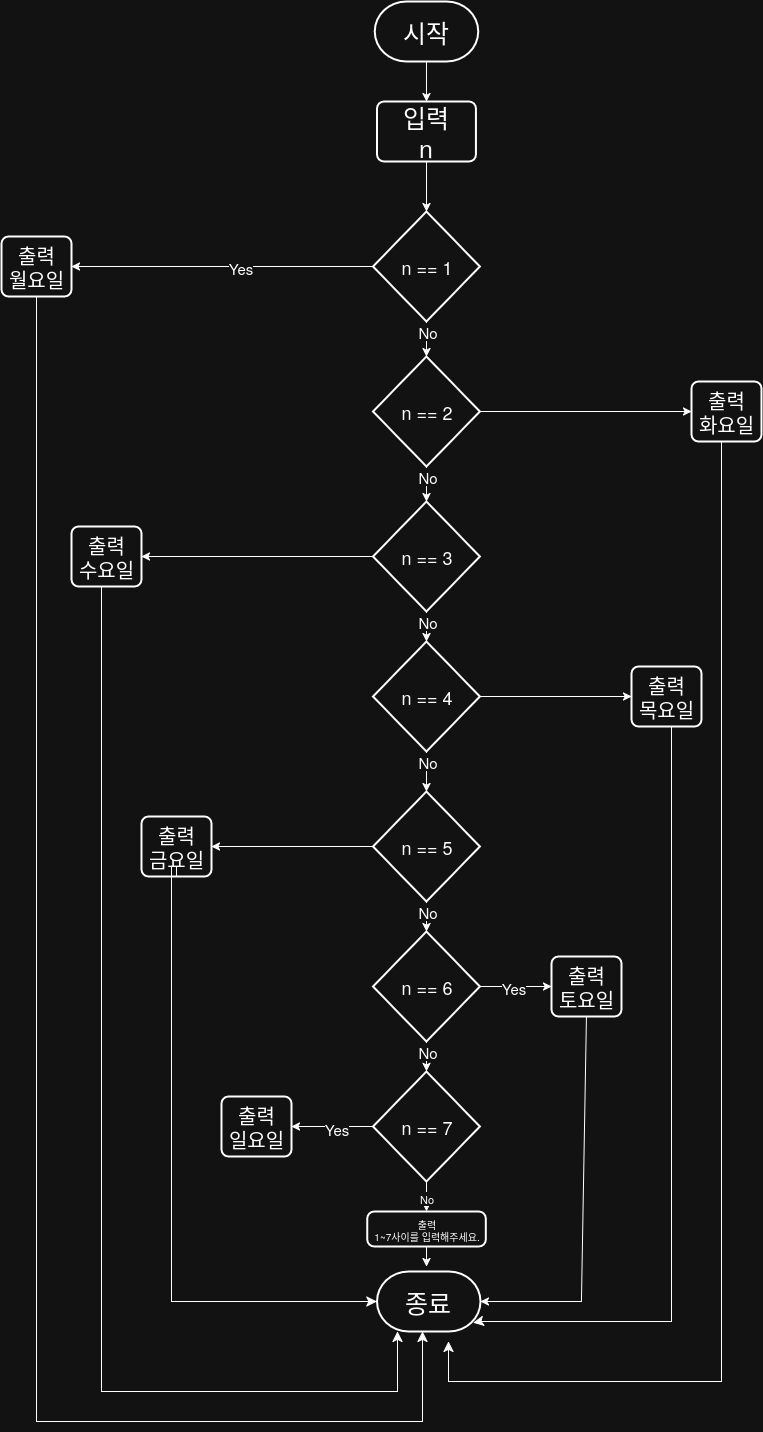

The diagram above was exported from draw.io. Its source (the exported page's mxGraphModel, read from the mxfile embedded in the PNG):
<mxGraphModel dx="4415" dy="3088" grid="1" gridSize="10" guides="1" tooltips="1" connect="1" arrows="1" fold="1" page="1" pageScale="1" pageWidth="850" pageHeight="1100" math="0" shadow="0">
  <root>
    <mxCell id="0" />
    <mxCell id="1" parent="0" />
    <mxCell id="bXta3e60xJ1WIRZ8u2cL-1" value="시작" style="strokeWidth=2;html=1;shape=mxgraph.flowchart.terminator;whiteSpace=wrap;fontSize=25;" parent="1" vertex="1">
      <mxGeometry x="363.23" y="-330" width="103.48" height="60" as="geometry" />
    </mxCell>
    <mxCell id="bXta3e60xJ1WIRZ8u2cL-2" value="&lt;div&gt;입력&lt;/div&gt;&lt;div&gt;n&lt;/div&gt;" style="rounded=1;whiteSpace=wrap;html=1;absoluteArcSize=1;arcSize=14;strokeWidth=2;fontSize=25;" parent="1" vertex="1">
      <mxGeometry x="365.49" y="-230" width="98.96" height="60" as="geometry" />
    </mxCell>
    <mxCell id="bXta3e60xJ1WIRZ8u2cL-7" value="" style="endArrow=classic;html=1;rounded=0;exitX=0.5;exitY=1;exitDx=0;exitDy=0;exitPerimeter=0;entryX=0.5;entryY=0;entryDx=0;entryDy=0;" parent="1" source="bXta3e60xJ1WIRZ8u2cL-1" target="bXta3e60xJ1WIRZ8u2cL-2" edge="1">
      <mxGeometry width="50" height="50" relative="1" as="geometry">
        <mxPoint x="390" y="340" as="sourcePoint" />
        <mxPoint x="420" y="90" as="targetPoint" />
      </mxGeometry>
    </mxCell>
    <mxCell id="fOkgchPwIC1H_Vvn3fQt-25" style="edgeStyle=orthogonalEdgeStyle;rounded=0;orthogonalLoop=1;jettySize=auto;html=1;entryX=1;entryY=0.5;entryDx=0;entryDy=0;exitX=0;exitY=0.5;exitDx=0;exitDy=0;exitPerimeter=0;" edge="1" parent="1" source="fOkgchPwIC1H_Vvn3fQt-70" target="VOZGBUtEpR-UV2hzkZi9-114">
      <mxGeometry relative="1" as="geometry">
        <mxPoint x="343.1300000000001" y="-60" as="sourcePoint" />
        <Array as="points" />
      </mxGeometry>
    </mxCell>
    <mxCell id="fOkgchPwIC1H_Vvn3fQt-29" value="&lt;div&gt;Yes&lt;/div&gt;" style="edgeLabel;html=1;align=center;verticalAlign=middle;resizable=0;points=[];fontSize=15;" vertex="1" connectable="0" parent="fOkgchPwIC1H_Vvn3fQt-25">
      <mxGeometry x="-0.1359" y="2" relative="1" as="geometry">
        <mxPoint x="-4" y="-2" as="offset" />
      </mxGeometry>
    </mxCell>
    <mxCell id="VOZGBUtEpR-UV2hzkZi9-114" value="&lt;div&gt;출력&lt;/div&gt;&lt;div&gt;월요일&lt;/div&gt;" style="rounded=1;whiteSpace=wrap;html=1;absoluteArcSize=1;arcSize=14;strokeWidth=2;fontSize=20;" parent="1" vertex="1">
      <mxGeometry x="-10" y="-95" width="70" height="60" as="geometry" />
    </mxCell>
    <mxCell id="fOkgchPwIC1H_Vvn3fQt-24" style="edgeStyle=orthogonalEdgeStyle;rounded=0;orthogonalLoop=1;jettySize=auto;html=1;" edge="1" parent="1" source="bXta3e60xJ1WIRZ8u2cL-2">
      <mxGeometry relative="1" as="geometry">
        <mxPoint x="415" y="-120" as="targetPoint" />
      </mxGeometry>
    </mxCell>
    <mxCell id="fOkgchPwIC1H_Vvn3fQt-62" style="edgeStyle=orthogonalEdgeStyle;rounded=0;orthogonalLoop=1;jettySize=auto;html=1;entryX=0.5;entryY=0;entryDx=0;entryDy=0;entryPerimeter=0;" edge="1" parent="1">
      <mxGeometry relative="1" as="geometry">
        <mxPoint x="415" y="-112.5" as="sourcePoint" />
        <mxPoint x="415.0050000000001" y="-60" as="targetPoint" />
      </mxGeometry>
    </mxCell>
    <mxCell id="fOkgchPwIC1H_Vvn3fQt-66" value="Yes" style="edgeLabel;html=1;align=center;verticalAlign=middle;resizable=0;points=[];fontSize=15;" vertex="1" connectable="0" parent="fOkgchPwIC1H_Vvn3fQt-62">
      <mxGeometry x="-0.06" y="-3" relative="1" as="geometry">
        <mxPoint as="offset" />
      </mxGeometry>
    </mxCell>
    <mxCell id="fOkgchPwIC1H_Vvn3fQt-70" value="n == 1" style="strokeWidth=2;html=1;shape=mxgraph.flowchart.decision;whiteSpace=wrap;fontSize=18;" vertex="1" parent="1">
      <mxGeometry x="361.53" y="-120" width="106.88" height="110" as="geometry" />
    </mxCell>
    <mxCell id="fOkgchPwIC1H_Vvn3fQt-84" style="edgeStyle=orthogonalEdgeStyle;rounded=0;orthogonalLoop=1;jettySize=auto;html=1;entryX=0;entryY=0.5;entryDx=0;entryDy=0;" edge="1" parent="1" source="fOkgchPwIC1H_Vvn3fQt-72" target="fOkgchPwIC1H_Vvn3fQt-78">
      <mxGeometry relative="1" as="geometry" />
    </mxCell>
    <mxCell id="fOkgchPwIC1H_Vvn3fQt-72" value="n == 2" style="strokeWidth=2;html=1;shape=mxgraph.flowchart.decision;whiteSpace=wrap;fontSize=18;" vertex="1" parent="1">
      <mxGeometry x="361.53" y="25" width="106.88" height="110" as="geometry" />
    </mxCell>
    <mxCell id="fOkgchPwIC1H_Vvn3fQt-85" style="edgeStyle=orthogonalEdgeStyle;rounded=0;orthogonalLoop=1;jettySize=auto;html=1;entryX=1;entryY=0.5;entryDx=0;entryDy=0;" edge="1" parent="1" source="fOkgchPwIC1H_Vvn3fQt-73" target="fOkgchPwIC1H_Vvn3fQt-79">
      <mxGeometry relative="1" as="geometry" />
    </mxCell>
    <mxCell id="fOkgchPwIC1H_Vvn3fQt-73" value="n == 3" style="strokeWidth=2;html=1;shape=mxgraph.flowchart.decision;whiteSpace=wrap;fontSize=18;" vertex="1" parent="1">
      <mxGeometry x="361.53" y="170" width="106.88" height="110" as="geometry" />
    </mxCell>
    <mxCell id="fOkgchPwIC1H_Vvn3fQt-86" style="edgeStyle=orthogonalEdgeStyle;rounded=0;orthogonalLoop=1;jettySize=auto;html=1;entryX=0;entryY=0.5;entryDx=0;entryDy=0;" edge="1" parent="1" source="fOkgchPwIC1H_Vvn3fQt-74" target="fOkgchPwIC1H_Vvn3fQt-80">
      <mxGeometry relative="1" as="geometry" />
    </mxCell>
    <mxCell id="fOkgchPwIC1H_Vvn3fQt-106" style="edgeStyle=orthogonalEdgeStyle;rounded=0;orthogonalLoop=1;jettySize=auto;html=1;" edge="1" parent="1" source="fOkgchPwIC1H_Vvn3fQt-74" target="fOkgchPwIC1H_Vvn3fQt-75">
      <mxGeometry relative="1" as="geometry" />
    </mxCell>
    <mxCell id="fOkgchPwIC1H_Vvn3fQt-74" value="n == 4" style="strokeWidth=2;html=1;shape=mxgraph.flowchart.decision;whiteSpace=wrap;fontSize=18;" vertex="1" parent="1">
      <mxGeometry x="361.56" y="310" width="106.88" height="110" as="geometry" />
    </mxCell>
    <mxCell id="fOkgchPwIC1H_Vvn3fQt-87" style="edgeStyle=orthogonalEdgeStyle;rounded=0;orthogonalLoop=1;jettySize=auto;html=1;" edge="1" parent="1" source="fOkgchPwIC1H_Vvn3fQt-75" target="fOkgchPwIC1H_Vvn3fQt-81">
      <mxGeometry relative="1" as="geometry" />
    </mxCell>
    <mxCell id="fOkgchPwIC1H_Vvn3fQt-108" style="edgeStyle=orthogonalEdgeStyle;rounded=0;orthogonalLoop=1;jettySize=auto;html=1;" edge="1" parent="1" source="fOkgchPwIC1H_Vvn3fQt-75" target="fOkgchPwIC1H_Vvn3fQt-76">
      <mxGeometry relative="1" as="geometry" />
    </mxCell>
    <mxCell id="fOkgchPwIC1H_Vvn3fQt-75" value="n == 5" style="strokeWidth=2;html=1;shape=mxgraph.flowchart.decision;whiteSpace=wrap;fontSize=18;" vertex="1" parent="1">
      <mxGeometry x="361.56000000000006" y="460" width="106.88" height="110" as="geometry" />
    </mxCell>
    <mxCell id="fOkgchPwIC1H_Vvn3fQt-88" style="edgeStyle=orthogonalEdgeStyle;rounded=0;orthogonalLoop=1;jettySize=auto;html=1;entryX=0;entryY=0.5;entryDx=0;entryDy=0;" edge="1" parent="1" source="fOkgchPwIC1H_Vvn3fQt-76" target="fOkgchPwIC1H_Vvn3fQt-82">
      <mxGeometry relative="1" as="geometry" />
    </mxCell>
    <mxCell id="fOkgchPwIC1H_Vvn3fQt-116" value="Yes" style="edgeLabel;html=1;align=center;verticalAlign=middle;resizable=0;points=[];fontSize=15;" vertex="1" connectable="0" parent="fOkgchPwIC1H_Vvn3fQt-88">
      <mxGeometry x="-0.0858" relative="1" as="geometry">
        <mxPoint as="offset" />
      </mxGeometry>
    </mxCell>
    <mxCell id="fOkgchPwIC1H_Vvn3fQt-76" value="n == 6" style="strokeWidth=2;html=1;shape=mxgraph.flowchart.decision;whiteSpace=wrap;fontSize=18;" vertex="1" parent="1">
      <mxGeometry x="361.56" y="600" width="106.88" height="110" as="geometry" />
    </mxCell>
    <mxCell id="fOkgchPwIC1H_Vvn3fQt-77" value="종료" style="strokeWidth=2;html=1;shape=mxgraph.flowchart.terminator;whiteSpace=wrap;fontSize=25;" vertex="1" parent="1">
      <mxGeometry x="365.49" y="940" width="103.48" height="60" as="geometry" />
    </mxCell>
    <mxCell id="fOkgchPwIC1H_Vvn3fQt-78" value="&lt;div&gt;출력&lt;/div&gt;&lt;div&gt;화요일&lt;/div&gt;" style="rounded=1;whiteSpace=wrap;html=1;absoluteArcSize=1;arcSize=14;strokeWidth=2;fontSize=20;" vertex="1" parent="1">
      <mxGeometry x="680" y="50" width="70" height="60" as="geometry" />
    </mxCell>
    <mxCell id="fOkgchPwIC1H_Vvn3fQt-79" value="&lt;div&gt;출력&lt;/div&gt;&lt;div&gt;수요일&lt;/div&gt;" style="rounded=1;whiteSpace=wrap;html=1;absoluteArcSize=1;arcSize=14;strokeWidth=2;fontSize=20;" vertex="1" parent="1">
      <mxGeometry x="60" y="195" width="70" height="60" as="geometry" />
    </mxCell>
    <mxCell id="fOkgchPwIC1H_Vvn3fQt-80" value="&lt;div&gt;출력&lt;/div&gt;&lt;div&gt;목요일&lt;/div&gt;" style="rounded=1;whiteSpace=wrap;html=1;absoluteArcSize=1;arcSize=14;strokeWidth=2;fontSize=20;" vertex="1" parent="1">
      <mxGeometry x="620" y="335" width="70" height="60" as="geometry" />
    </mxCell>
    <mxCell id="fOkgchPwIC1H_Vvn3fQt-81" value="&lt;div&gt;출력&lt;/div&gt;&lt;div&gt;금요일&lt;/div&gt;" style="rounded=1;whiteSpace=wrap;html=1;absoluteArcSize=1;arcSize=14;strokeWidth=2;fontSize=20;" vertex="1" parent="1">
      <mxGeometry x="130" y="485" width="70" height="60" as="geometry" />
    </mxCell>
    <mxCell id="fOkgchPwIC1H_Vvn3fQt-82" value="&lt;div&gt;출력&lt;/div&gt;&lt;div&gt;토요일&lt;/div&gt;" style="rounded=1;whiteSpace=wrap;html=1;absoluteArcSize=1;arcSize=14;strokeWidth=2;fontSize=20;" vertex="1" parent="1">
      <mxGeometry x="540" y="625" width="70" height="60" as="geometry" />
    </mxCell>
    <mxCell id="fOkgchPwIC1H_Vvn3fQt-83" value="&lt;div&gt;출력&lt;/div&gt;&lt;div&gt;일요일&lt;/div&gt;" style="rounded=1;whiteSpace=wrap;html=1;absoluteArcSize=1;arcSize=14;strokeWidth=2;fontSize=20;" vertex="1" parent="1">
      <mxGeometry x="210" y="765" width="70" height="60" as="geometry" />
    </mxCell>
    <mxCell id="fOkgchPwIC1H_Vvn3fQt-97" value="" style="endArrow=classic;html=1;rounded=0;entryX=1;entryY=0.5;entryDx=0;entryDy=0;entryPerimeter=0;exitX=0.5;exitY=1;exitDx=0;exitDy=0;" edge="1" parent="1" source="fOkgchPwIC1H_Vvn3fQt-82" target="fOkgchPwIC1H_Vvn3fQt-77">
      <mxGeometry width="50" height="50" relative="1" as="geometry">
        <mxPoint x="570" y="750" as="sourcePoint" />
        <mxPoint x="675" y="812" as="targetPoint" />
        <Array as="points">
          <mxPoint x="570" y="970" />
        </Array>
      </mxGeometry>
    </mxCell>
    <mxCell id="fOkgchPwIC1H_Vvn3fQt-98" value="" style="edgeStyle=segmentEdgeStyle;endArrow=classic;html=1;curved=0;rounded=0;endSize=8;startSize=8;exitX=0.5;exitY=1;exitDx=0;exitDy=0;entryX=0.93;entryY=0.856;entryDx=0;entryDy=0;entryPerimeter=0;" edge="1" parent="1" source="fOkgchPwIC1H_Vvn3fQt-80" target="fOkgchPwIC1H_Vvn3fQt-77">
      <mxGeometry width="50" height="50" relative="1" as="geometry">
        <mxPoint x="642.5" y="410" as="sourcePoint" />
        <mxPoint x="457.5" y="965" as="targetPoint" />
        <Array as="points">
          <mxPoint x="660" y="395" />
          <mxPoint x="660" y="990" />
          <mxPoint x="469" y="990" />
          <mxPoint x="469" y="991" />
        </Array>
      </mxGeometry>
    </mxCell>
    <mxCell id="fOkgchPwIC1H_Vvn3fQt-99" value="" style="edgeStyle=segmentEdgeStyle;endArrow=classic;html=1;curved=0;rounded=0;endSize=8;startSize=8;exitX=0.5;exitY=1;exitDx=0;exitDy=0;" edge="1" parent="1" source="fOkgchPwIC1H_Vvn3fQt-78">
      <mxGeometry width="50" height="50" relative="1" as="geometry">
        <mxPoint x="1120.03" y="335.03999999999996" as="sourcePoint" />
        <mxPoint x="437" y="1010" as="targetPoint" />
        <Array as="points">
          <mxPoint x="710" y="110" />
          <mxPoint x="710" y="1050" />
          <mxPoint x="437" y="1050" />
        </Array>
      </mxGeometry>
    </mxCell>
    <mxCell id="fOkgchPwIC1H_Vvn3fQt-100" value="" style="edgeStyle=segmentEdgeStyle;endArrow=classic;html=1;curved=0;rounded=0;endSize=8;startSize=8;exitX=0.5;exitY=1;exitDx=0;exitDy=0;entryX=0;entryY=0.5;entryDx=0;entryDy=0;entryPerimeter=0;" edge="1" parent="1" source="fOkgchPwIC1H_Vvn3fQt-81" target="fOkgchPwIC1H_Vvn3fQt-77">
      <mxGeometry width="50" height="50" relative="1" as="geometry">
        <mxPoint x="150" y="620" as="sourcePoint" />
        <mxPoint x="190" y="830" as="targetPoint" />
        <Array as="points">
          <mxPoint x="165" y="535" />
          <mxPoint x="160" y="535" />
          <mxPoint x="160" y="970" />
        </Array>
      </mxGeometry>
    </mxCell>
    <mxCell id="fOkgchPwIC1H_Vvn3fQt-101" value="" style="edgeStyle=segmentEdgeStyle;endArrow=classic;html=1;curved=0;rounded=0;endSize=8;startSize=8;exitX=0.5;exitY=1;exitDx=0;exitDy=0;" edge="1" parent="1" source="fOkgchPwIC1H_Vvn3fQt-79">
      <mxGeometry width="50" height="50" relative="1" as="geometry">
        <mxPoint x="40" y="440" as="sourcePoint" />
        <mxPoint x="386" y="1000" as="targetPoint" />
        <Array as="points">
          <mxPoint x="90" y="255" />
          <mxPoint x="90" y="1060" />
          <mxPoint x="386" y="1060" />
        </Array>
      </mxGeometry>
    </mxCell>
    <mxCell id="fOkgchPwIC1H_Vvn3fQt-102" value="" style="edgeStyle=segmentEdgeStyle;endArrow=classic;html=1;curved=0;rounded=0;endSize=8;startSize=8;exitX=0.5;exitY=1;exitDx=0;exitDy=0;" edge="1" parent="1" source="VOZGBUtEpR-UV2hzkZi9-114">
      <mxGeometry width="50" height="50" relative="1" as="geometry">
        <mxPoint x="25" y="-10" as="sourcePoint" />
        <mxPoint x="411" y="1000" as="targetPoint" />
        <Array as="points">
          <mxPoint x="25" y="1090" />
          <mxPoint x="411" y="1090" />
        </Array>
      </mxGeometry>
    </mxCell>
    <mxCell id="fOkgchPwIC1H_Vvn3fQt-103" style="edgeStyle=orthogonalEdgeStyle;rounded=0;orthogonalLoop=1;jettySize=auto;html=1;entryX=0.5;entryY=0;entryDx=0;entryDy=0;entryPerimeter=0;" edge="1" parent="1" source="fOkgchPwIC1H_Vvn3fQt-70" target="fOkgchPwIC1H_Vvn3fQt-72">
      <mxGeometry relative="1" as="geometry" />
    </mxCell>
    <mxCell id="fOkgchPwIC1H_Vvn3fQt-104" style="edgeStyle=orthogonalEdgeStyle;rounded=0;orthogonalLoop=1;jettySize=auto;html=1;entryX=0.5;entryY=0;entryDx=0;entryDy=0;entryPerimeter=0;" edge="1" parent="1" source="fOkgchPwIC1H_Vvn3fQt-72" target="fOkgchPwIC1H_Vvn3fQt-73">
      <mxGeometry relative="1" as="geometry" />
    </mxCell>
    <mxCell id="fOkgchPwIC1H_Vvn3fQt-105" style="edgeStyle=orthogonalEdgeStyle;rounded=0;orthogonalLoop=1;jettySize=auto;html=1;entryX=0.5;entryY=0;entryDx=0;entryDy=0;entryPerimeter=0;" edge="1" parent="1" source="fOkgchPwIC1H_Vvn3fQt-73" target="fOkgchPwIC1H_Vvn3fQt-74">
      <mxGeometry relative="1" as="geometry" />
    </mxCell>
    <mxCell id="fOkgchPwIC1H_Vvn3fQt-109" value="No" style="edgeLabel;html=1;align=center;verticalAlign=middle;resizable=0;points=[];fontSize=15;" vertex="1" connectable="0" parent="1">
      <mxGeometry x="550" y="-10" as="geometry">
        <mxPoint x="-135" y="9" as="offset" />
      </mxGeometry>
    </mxCell>
    <mxCell id="fOkgchPwIC1H_Vvn3fQt-110" value="No" style="edgeLabel;html=1;align=center;verticalAlign=middle;resizable=0;points=[];fontSize=15;" vertex="1" connectable="0" parent="1">
      <mxGeometry x="550" y="135" as="geometry">
        <mxPoint x="-135" y="9" as="offset" />
      </mxGeometry>
    </mxCell>
    <mxCell id="fOkgchPwIC1H_Vvn3fQt-111" value="No" style="edgeLabel;html=1;align=center;verticalAlign=middle;resizable=0;points=[];fontSize=15;" vertex="1" connectable="0" parent="1">
      <mxGeometry x="550" y="280" as="geometry">
        <mxPoint x="-135" y="9" as="offset" />
      </mxGeometry>
    </mxCell>
    <mxCell id="fOkgchPwIC1H_Vvn3fQt-112" value="No" style="edgeLabel;html=1;align=center;verticalAlign=middle;resizable=0;points=[];fontSize=15;" vertex="1" connectable="0" parent="1">
      <mxGeometry x="550" y="420" as="geometry">
        <mxPoint x="-135" y="9" as="offset" />
      </mxGeometry>
    </mxCell>
    <mxCell id="fOkgchPwIC1H_Vvn3fQt-113" value="No" style="edgeLabel;html=1;align=center;verticalAlign=middle;resizable=0;points=[];fontSize=15;" vertex="1" connectable="0" parent="1">
      <mxGeometry x="550" y="570" as="geometry">
        <mxPoint x="-135" y="9" as="offset" />
      </mxGeometry>
    </mxCell>
    <mxCell id="fOkgchPwIC1H_Vvn3fQt-119" value="&lt;div&gt;출력&lt;/div&gt;&lt;div&gt;1~7사이를 입력해주세요.&lt;/div&gt;" style="rounded=1;whiteSpace=wrap;html=1;absoluteArcSize=1;arcSize=14;strokeWidth=2;fontSize=10;" vertex="1" parent="1">
      <mxGeometry x="355.68" y="880" width="118.58" height="35" as="geometry" />
    </mxCell>
    <mxCell id="fOkgchPwIC1H_Vvn3fQt-128" style="edgeStyle=orthogonalEdgeStyle;rounded=0;orthogonalLoop=1;jettySize=auto;html=1;entryX=1;entryY=0.5;entryDx=0;entryDy=0;" edge="1" parent="1" source="fOkgchPwIC1H_Vvn3fQt-120" target="fOkgchPwIC1H_Vvn3fQt-83">
      <mxGeometry relative="1" as="geometry" />
    </mxCell>
    <mxCell id="fOkgchPwIC1H_Vvn3fQt-129" value="Yes" style="edgeLabel;html=1;align=center;verticalAlign=middle;resizable=0;points=[];fontSize=15;" vertex="1" connectable="0" parent="fOkgchPwIC1H_Vvn3fQt-128">
      <mxGeometry x="-0.069" y="1" relative="1" as="geometry">
        <mxPoint as="offset" />
      </mxGeometry>
    </mxCell>
    <mxCell id="fOkgchPwIC1H_Vvn3fQt-132" style="edgeStyle=orthogonalEdgeStyle;rounded=0;orthogonalLoop=1;jettySize=auto;html=1;entryX=0.5;entryY=0;entryDx=0;entryDy=0;" edge="1" parent="1" source="fOkgchPwIC1H_Vvn3fQt-120" target="fOkgchPwIC1H_Vvn3fQt-119">
      <mxGeometry relative="1" as="geometry" />
    </mxCell>
    <mxCell id="fOkgchPwIC1H_Vvn3fQt-133" value="&lt;div&gt;No&lt;/div&gt;" style="edgeLabel;html=1;align=center;verticalAlign=middle;resizable=0;points=[];" vertex="1" connectable="0" parent="fOkgchPwIC1H_Vvn3fQt-132">
      <mxGeometry x="-0.116" y="-1" relative="1" as="geometry">
        <mxPoint y="3" as="offset" />
      </mxGeometry>
    </mxCell>
    <mxCell id="fOkgchPwIC1H_Vvn3fQt-120" value="n == 7" style="strokeWidth=2;html=1;shape=mxgraph.flowchart.decision;whiteSpace=wrap;fontSize=18;" vertex="1" parent="1">
      <mxGeometry x="361.53" y="740" width="106.88" height="110" as="geometry" />
    </mxCell>
    <mxCell id="fOkgchPwIC1H_Vvn3fQt-121" style="edgeStyle=orthogonalEdgeStyle;rounded=0;orthogonalLoop=1;jettySize=auto;html=1;entryX=0.5;entryY=0;entryDx=0;entryDy=0;entryPerimeter=0;" edge="1" parent="1" source="fOkgchPwIC1H_Vvn3fQt-76" target="fOkgchPwIC1H_Vvn3fQt-120">
      <mxGeometry relative="1" as="geometry" />
    </mxCell>
    <mxCell id="fOkgchPwIC1H_Vvn3fQt-122" value="No" style="edgeLabel;html=1;align=center;verticalAlign=middle;resizable=0;points=[];fontSize=15;" vertex="1" connectable="0" parent="1">
      <mxGeometry x="550" y="710" as="geometry">
        <mxPoint x="-135" y="9" as="offset" />
      </mxGeometry>
    </mxCell>
    <mxCell id="fOkgchPwIC1H_Vvn3fQt-131" style="edgeStyle=orthogonalEdgeStyle;rounded=0;orthogonalLoop=1;jettySize=auto;html=1;entryX=0.477;entryY=-0.048;entryDx=0;entryDy=0;entryPerimeter=0;" edge="1" parent="1" source="fOkgchPwIC1H_Vvn3fQt-119" target="fOkgchPwIC1H_Vvn3fQt-77">
      <mxGeometry relative="1" as="geometry" />
    </mxCell>
  </root>
</mxGraphModel>